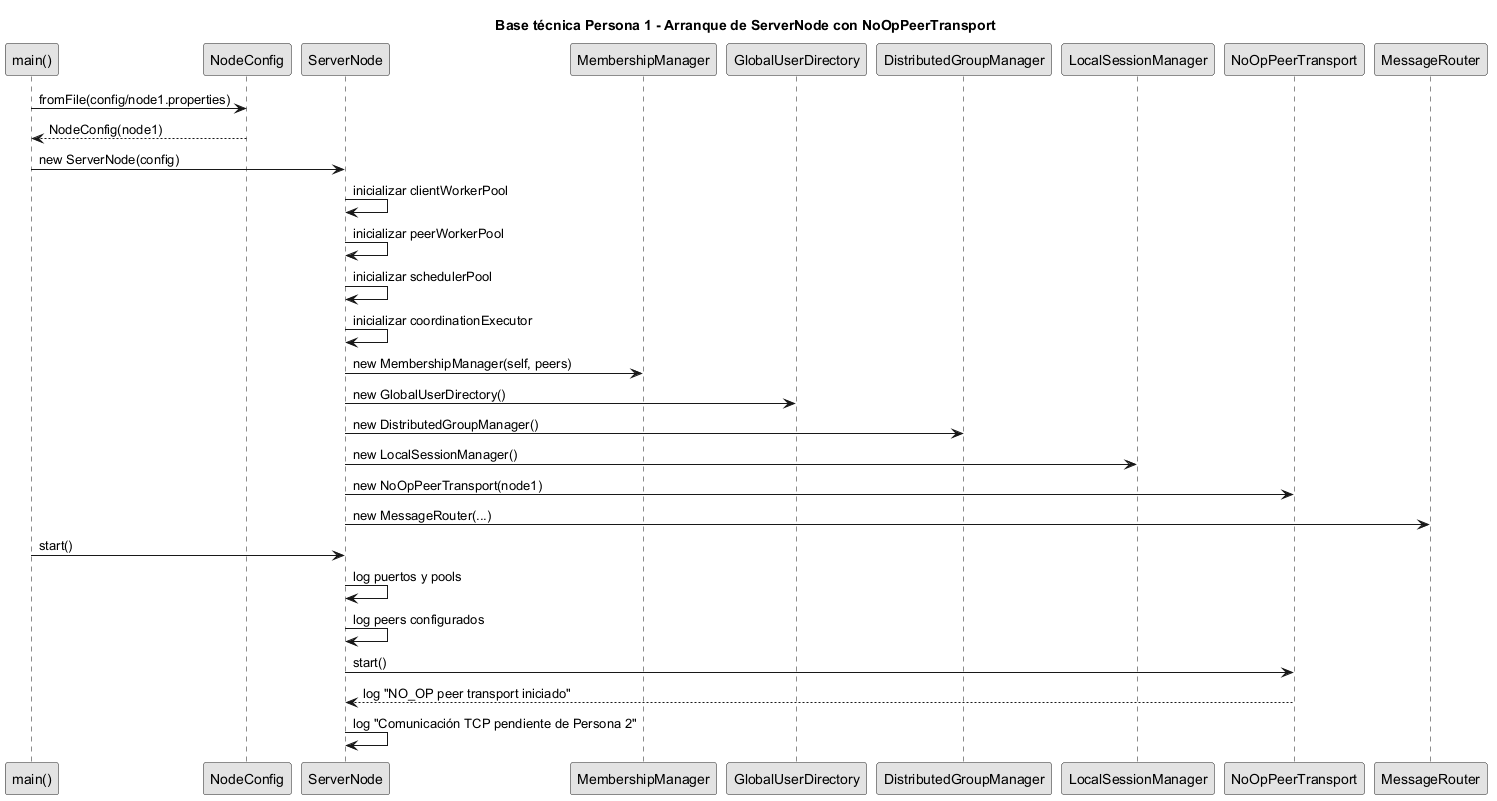

The diagram above was rendered by PlantUML. Its source (embedded in the PNG):
@startuml
title Base técnica Persona 1 - Arranque de ServerNode con NoOpPeerTransport

skinparam monochrome true
skinparam shadowing false

participant "main()" as MAIN
participant "NodeConfig" as CFG
participant "ServerNode" as SN
participant "MembershipManager" as MM
participant "GlobalUserDirectory" as GUD
participant "DistributedGroupManager" as DGM
participant "LocalSessionManager" as LSM
participant "NoOpPeerTransport" as NOPT
participant "MessageRouter" as MR

MAIN -> CFG : fromFile(config/node1.properties)
CFG --> MAIN : NodeConfig(node1)

MAIN -> SN : new ServerNode(config)

SN -> SN : inicializar clientWorkerPool
SN -> SN : inicializar peerWorkerPool
SN -> SN : inicializar schedulerPool
SN -> SN : inicializar coordinationExecutor

SN -> MM : new MembershipManager(self, peers)
SN -> GUD : new GlobalUserDirectory()
SN -> DGM : new DistributedGroupManager()
SN -> LSM : new LocalSessionManager()
SN -> NOPT : new NoOpPeerTransport(node1)
SN -> MR : new MessageRouter(...)

MAIN -> SN : start()

SN -> SN : log puertos y pools
SN -> SN : log peers configurados
SN -> NOPT : start()
NOPT --> SN : log "NO_OP peer transport iniciado"

SN -> SN : log "Comunicación TCP pendiente de Persona 2"

@enduml